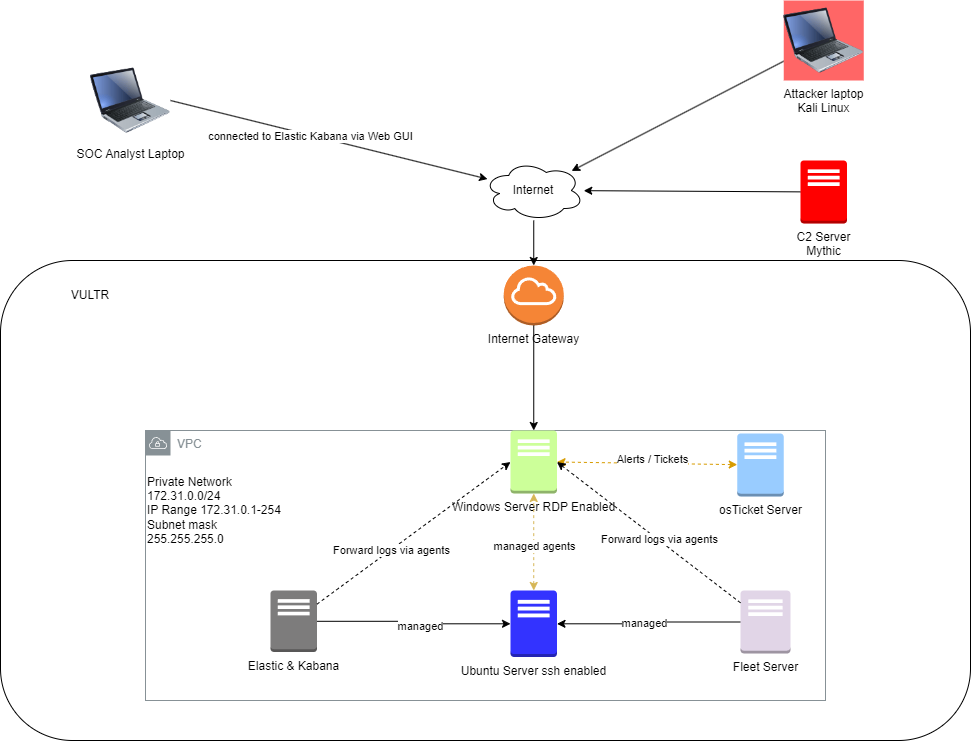

The diagram above was exported from draw.io. Its source (the exported page's mxGraphModel, read from the mxfile embedded in the PNG):
<mxGraphModel dx="1877" dy="1691" grid="1" gridSize="10" guides="1" tooltips="1" connect="1" arrows="1" fold="1" page="1" pageScale="1" pageWidth="827" pageHeight="1169" math="0" shadow="0">
  <root>
    <mxCell id="0" />
    <mxCell id="1" parent="0" />
    <mxCell id="O6-T-thmOjxa1wBrD3zg-12" value="" style="rounded=1;whiteSpace=wrap;html=1;" vertex="1" parent="1">
      <mxGeometry x="-50" y="120" width="970" height="480" as="geometry" />
    </mxCell>
    <mxCell id="O6-T-thmOjxa1wBrD3zg-17" value="VPC" style="sketch=0;outlineConnect=0;gradientColor=none;html=1;whiteSpace=wrap;fontSize=12;fontStyle=0;shape=mxgraph.aws4.group;grIcon=mxgraph.aws4.group_vpc;strokeColor=#879196;fillColor=none;verticalAlign=top;align=left;spacingLeft=30;fontColor=#879196;dashed=0;" vertex="1" parent="1">
      <mxGeometry x="95" y="290" width="680" height="270" as="geometry" />
    </mxCell>
    <mxCell id="O6-T-thmOjxa1wBrD3zg-1" value="Windows Server RDP Enabled" style="outlineConnect=0;dashed=0;verticalLabelPosition=bottom;verticalAlign=top;align=center;html=1;shape=mxgraph.aws3.traditional_server;fillColor=#CCFF99;gradientColor=none;" vertex="1" parent="1">
      <mxGeometry x="460" y="290" width="46.5" height="63" as="geometry" />
    </mxCell>
    <mxCell id="O6-T-thmOjxa1wBrD3zg-22" style="edgeStyle=orthogonalEdgeStyle;rounded=0;orthogonalLoop=1;jettySize=auto;html=1;startArrow=classic;startFill=1;fillColor=#fff2cc;strokeColor=#d6b656;dashed=1;" edge="1" parent="1" source="O6-T-thmOjxa1wBrD3zg-2" target="O6-T-thmOjxa1wBrD3zg-1">
      <mxGeometry relative="1" as="geometry" />
    </mxCell>
    <mxCell id="O6-T-thmOjxa1wBrD3zg-25" value="managed agents" style="edgeLabel;html=1;align=center;verticalAlign=middle;resizable=0;points=[];" vertex="1" connectable="0" parent="O6-T-thmOjxa1wBrD3zg-22">
      <mxGeometry x="-0.0737" relative="1" as="geometry">
        <mxPoint as="offset" />
      </mxGeometry>
    </mxCell>
    <mxCell id="O6-T-thmOjxa1wBrD3zg-2" value="Ubuntu Server ssh enabled" style="outlineConnect=0;dashed=0;verticalLabelPosition=bottom;verticalAlign=top;align=center;html=1;shape=mxgraph.aws3.traditional_server;fillColor=#3333FF;gradientColor=none;" vertex="1" parent="1">
      <mxGeometry x="460" y="450" width="46.5" height="66.5" as="geometry" />
    </mxCell>
    <mxCell id="O6-T-thmOjxa1wBrD3zg-18" style="edgeStyle=orthogonalEdgeStyle;rounded=0;orthogonalLoop=1;jettySize=auto;html=1;" edge="1" parent="1" source="O6-T-thmOjxa1wBrD3zg-3" target="O6-T-thmOjxa1wBrD3zg-2">
      <mxGeometry relative="1" as="geometry" />
    </mxCell>
    <mxCell id="O6-T-thmOjxa1wBrD3zg-19" value="managed" style="edgeLabel;html=1;align=center;verticalAlign=middle;resizable=0;points=[];" vertex="1" connectable="0" parent="O6-T-thmOjxa1wBrD3zg-18">
      <mxGeometry x="0.0651" y="-2" relative="1" as="geometry">
        <mxPoint x="1" as="offset" />
      </mxGeometry>
    </mxCell>
    <mxCell id="O6-T-thmOjxa1wBrD3zg-3" value="Elastic &amp;amp; Kabana" style="outlineConnect=0;dashed=0;verticalLabelPosition=bottom;verticalAlign=top;align=center;html=1;shape=mxgraph.aws3.traditional_server;fillColor=#7D7C7C;gradientColor=none;" vertex="1" parent="1">
      <mxGeometry x="220" y="450" width="46.5" height="61.5" as="geometry" />
    </mxCell>
    <mxCell id="O6-T-thmOjxa1wBrD3zg-20" style="edgeStyle=orthogonalEdgeStyle;rounded=0;orthogonalLoop=1;jettySize=auto;html=1;" edge="1" parent="1" source="O6-T-thmOjxa1wBrD3zg-4" target="O6-T-thmOjxa1wBrD3zg-2">
      <mxGeometry relative="1" as="geometry" />
    </mxCell>
    <mxCell id="O6-T-thmOjxa1wBrD3zg-21" value="managed" style="edgeLabel;html=1;align=center;verticalAlign=middle;resizable=0;points=[];" vertex="1" connectable="0" parent="O6-T-thmOjxa1wBrD3zg-20">
      <mxGeometry x="0.0582" y="-1" relative="1" as="geometry">
        <mxPoint as="offset" />
      </mxGeometry>
    </mxCell>
    <mxCell id="O6-T-thmOjxa1wBrD3zg-4" value="Fleet Server" style="outlineConnect=0;dashed=0;verticalLabelPosition=bottom;verticalAlign=top;align=center;html=1;shape=mxgraph.aws3.traditional_server;fillColor=#e1d5e7;strokeColor=#9673a6;" vertex="1" parent="1">
      <mxGeometry x="690" y="450" width="50" height="63" as="geometry" />
    </mxCell>
    <mxCell id="O6-T-thmOjxa1wBrD3zg-5" value="osTicket Server" style="outlineConnect=0;dashed=0;verticalLabelPosition=bottom;verticalAlign=top;align=center;html=1;shape=mxgraph.aws3.traditional_server;fillColor=#99CCFF;gradientColor=none;" vertex="1" parent="1">
      <mxGeometry x="686.75" y="293" width="46.5" height="63" as="geometry" />
    </mxCell>
    <mxCell id="O6-T-thmOjxa1wBrD3zg-47" style="rounded=0;orthogonalLoop=1;jettySize=auto;html=1;" edge="1" parent="1" source="O6-T-thmOjxa1wBrD3zg-6" target="O6-T-thmOjxa1wBrD3zg-35">
      <mxGeometry relative="1" as="geometry" />
    </mxCell>
    <mxCell id="O6-T-thmOjxa1wBrD3zg-6" value="C2 Server&lt;div&gt;Mythic&lt;/div&gt;" style="outlineConnect=0;dashed=0;verticalLabelPosition=bottom;verticalAlign=top;align=center;html=1;shape=mxgraph.aws3.traditional_server;fillColor=#FF0000;gradientColor=none;strokeColor=#330000;" vertex="1" parent="1">
      <mxGeometry x="750" y="20" width="46.5" height="63" as="geometry" />
    </mxCell>
    <mxCell id="O6-T-thmOjxa1wBrD3zg-8" value="VULTR" style="text;html=1;align=center;verticalAlign=middle;whiteSpace=wrap;rounded=0;" vertex="1" parent="1">
      <mxGeometry x="10" y="140" width="60" height="30" as="geometry" />
    </mxCell>
    <mxCell id="O6-T-thmOjxa1wBrD3zg-23" style="rounded=0;orthogonalLoop=1;jettySize=auto;html=1;entryX=1;entryY=0.5;entryDx=0;entryDy=0;entryPerimeter=0;endArrow=classic;endFill=1;startArrow=classic;startFill=1;fillColor=#ffe6cc;strokeColor=#d79b00;dashed=1;" edge="1" parent="1" source="O6-T-thmOjxa1wBrD3zg-5" target="O6-T-thmOjxa1wBrD3zg-1">
      <mxGeometry relative="1" as="geometry" />
    </mxCell>
    <mxCell id="O6-T-thmOjxa1wBrD3zg-24" value="Alerts / Tickets" style="edgeLabel;html=1;align=center;verticalAlign=middle;resizable=0;points=[];" vertex="1" connectable="0" parent="O6-T-thmOjxa1wBrD3zg-23">
      <mxGeometry x="-0.0588" y="-4" relative="1" as="geometry">
        <mxPoint as="offset" />
      </mxGeometry>
    </mxCell>
    <mxCell id="O6-T-thmOjxa1wBrD3zg-27" style="rounded=0;orthogonalLoop=1;jettySize=auto;html=1;entryX=0;entryY=0.5;entryDx=0;entryDy=0;entryPerimeter=0;dashed=1;" edge="1" parent="1" source="O6-T-thmOjxa1wBrD3zg-3" target="O6-T-thmOjxa1wBrD3zg-1">
      <mxGeometry relative="1" as="geometry" />
    </mxCell>
    <mxCell id="O6-T-thmOjxa1wBrD3zg-29" value="Forward logs via agents" style="edgeLabel;html=1;align=center;verticalAlign=middle;resizable=0;points=[];" vertex="1" connectable="0" parent="O6-T-thmOjxa1wBrD3zg-27">
      <mxGeometry x="-0.2354" relative="1" as="geometry">
        <mxPoint as="offset" />
      </mxGeometry>
    </mxCell>
    <mxCell id="O6-T-thmOjxa1wBrD3zg-28" style="rounded=0;orthogonalLoop=1;jettySize=auto;html=1;entryX=1;entryY=0.5;entryDx=0;entryDy=0;entryPerimeter=0;dashed=1;" edge="1" parent="1" source="O6-T-thmOjxa1wBrD3zg-4" target="O6-T-thmOjxa1wBrD3zg-1">
      <mxGeometry relative="1" as="geometry" />
    </mxCell>
    <mxCell id="O6-T-thmOjxa1wBrD3zg-30" value="Forward logs via agents" style="edgeLabel;html=1;align=center;verticalAlign=middle;resizable=0;points=[];" vertex="1" connectable="0" parent="O6-T-thmOjxa1wBrD3zg-28">
      <mxGeometry x="-0.0972" y="-1" relative="1" as="geometry">
        <mxPoint as="offset" />
      </mxGeometry>
    </mxCell>
    <mxCell id="O6-T-thmOjxa1wBrD3zg-31" value="Private Network 172.31.0.0/24&lt;div&gt;IP Range 172.31.0.1-254&lt;/div&gt;&lt;div&gt;Subnet mask 255.255.255.0&lt;/div&gt;" style="text;html=1;align=left;verticalAlign=middle;whiteSpace=wrap;rounded=0;" vertex="1" parent="1">
      <mxGeometry x="95" y="340" width="140" height="60" as="geometry" />
    </mxCell>
    <mxCell id="O6-T-thmOjxa1wBrD3zg-33" value="Internet Gateway" style="outlineConnect=0;dashed=0;verticalLabelPosition=bottom;verticalAlign=top;align=center;html=1;shape=mxgraph.aws3.internet_gateway;fillColor=#F58536;gradientColor=none;" vertex="1" parent="1">
      <mxGeometry x="453.25" y="125" width="60" height="60" as="geometry" />
    </mxCell>
    <mxCell id="O6-T-thmOjxa1wBrD3zg-42" style="rounded=0;orthogonalLoop=1;jettySize=auto;html=1;entryX=1;entryY=0.5;entryDx=0;entryDy=0;endArrow=none;endFill=0;startArrow=classic;startFill=1;" edge="1" parent="1" source="O6-T-thmOjxa1wBrD3zg-35" target="O6-T-thmOjxa1wBrD3zg-41">
      <mxGeometry relative="1" as="geometry" />
    </mxCell>
    <mxCell id="O6-T-thmOjxa1wBrD3zg-44" value="connected to Elastic Kabana via Web GUI" style="edgeLabel;html=1;align=center;verticalAlign=middle;resizable=0;points=[];" vertex="1" connectable="0" parent="O6-T-thmOjxa1wBrD3zg-42">
      <mxGeometry x="0.1188" y="1" relative="1" as="geometry">
        <mxPoint as="offset" />
      </mxGeometry>
    </mxCell>
    <mxCell id="O6-T-thmOjxa1wBrD3zg-48" value="" style="edgeStyle=orthogonalEdgeStyle;rounded=0;orthogonalLoop=1;jettySize=auto;html=1;" edge="1" parent="1" source="O6-T-thmOjxa1wBrD3zg-35" target="O6-T-thmOjxa1wBrD3zg-33">
      <mxGeometry relative="1" as="geometry" />
    </mxCell>
    <mxCell id="O6-T-thmOjxa1wBrD3zg-35" value="Internet" style="ellipse;shape=cloud;whiteSpace=wrap;html=1;align=center;" vertex="1" parent="1">
      <mxGeometry x="433.25" y="20" width="100" height="60" as="geometry" />
    </mxCell>
    <mxCell id="O6-T-thmOjxa1wBrD3zg-39" style="edgeStyle=orthogonalEdgeStyle;rounded=0;orthogonalLoop=1;jettySize=auto;html=1;entryX=0.5;entryY=0;entryDx=0;entryDy=0;entryPerimeter=0;" edge="1" parent="1" source="O6-T-thmOjxa1wBrD3zg-33" target="O6-T-thmOjxa1wBrD3zg-1">
      <mxGeometry relative="1" as="geometry" />
    </mxCell>
    <mxCell id="O6-T-thmOjxa1wBrD3zg-41" value="SOC Analyst Laptop" style="image;html=1;image=img/lib/clip_art/computers/Laptop_128x128.png" vertex="1" parent="1">
      <mxGeometry x="40" y="-80" width="80" height="80" as="geometry" />
    </mxCell>
    <mxCell id="O6-T-thmOjxa1wBrD3zg-46" style="rounded=0;orthogonalLoop=1;jettySize=auto;html=1;" edge="1" parent="1" source="O6-T-thmOjxa1wBrD3zg-45" target="O6-T-thmOjxa1wBrD3zg-35">
      <mxGeometry relative="1" as="geometry" />
    </mxCell>
    <mxCell id="O6-T-thmOjxa1wBrD3zg-45" value="Attacker laptop&lt;div&gt;Kali Linux&lt;/div&gt;" style="image;html=1;image=img/lib/clip_art/computers/Laptop_128x128.png;imageBackground=#FF6666;" vertex="1" parent="1">
      <mxGeometry x="733.25" y="-140" width="80" height="80" as="geometry" />
    </mxCell>
  </root>
</mxGraphModel>